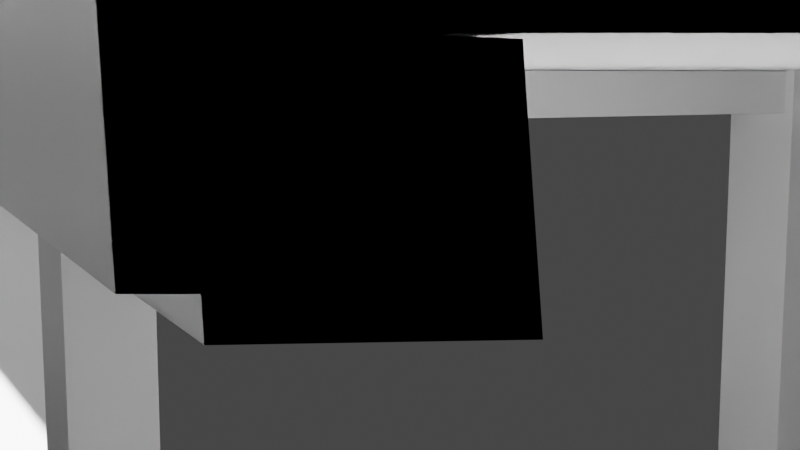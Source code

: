 # Source: 01-side-table.blend  (saved by Blender 2.80.41; exported with 4.5.12 LTS)
import bpy
from mathutils import Matrix  # noqa: F401  (used for matrix-valued properties, if any)

bpy.ops.wm.read_factory_settings(use_empty=True)
scene = bpy.context.scene
scene.name = 'Scene'

# ---- collections
col_collection = bpy.data.collections.new('Collection'); scene.collection.children.link(col_collection)
col_archive = bpy.data.collections.new('Archive'); scene.collection.children.link(col_archive)
col_bolts = bpy.data.collections.new('Bolts'); scene.collection.children.link(col_bolts)

# ---- materials (node trees are filled in below, after node groups)
mat_material = bpy.data.materials.new('Material')
mat_material.alpha_threshold = 0.0
mat_material.use_transparent_shadow = False
mat_material.line_color = (0.0, 0.0, 0.0, 1.0)
mat_material_001 = bpy.data.materials.new('Material.001')
mat_material_001.use_transparent_shadow = False
mat_material_001.roughness = 0.25

# ---- material node trees
mat_material.use_nodes = True; mat_material.node_tree.nodes.clear()
_N = mat_material.node_tree.nodes; _L = mat_material.node_tree.links
n0 = _N.new('ShaderNodeOutputMaterial'); n0.name = 'Material Output'; n0.location = (300, 300)
n1 = _N.new('ShaderNodeBsdfPrincipled'); n1.name = 'Principled BSDF'; n1.location = (10, 300)
n1.distribution = 'GGX'
n1.subsurface_method = 'BURLEY'
n1.inputs[2].default_value = 0.4
n1.inputs[3].default_value = 1.45
_L.new(n1.outputs[0], n0.inputs[0])
n0.is_active_output = True
mat_material_001.use_nodes = True; mat_material_001.node_tree.nodes.clear()
_N = mat_material_001.node_tree.nodes; _L = mat_material_001.node_tree.links
n0 = _N.new('ShaderNodeOutputMaterial'); n0.name = 'Material Output'; n0.location = (300, 300)
n1 = _N.new('ShaderNodeBsdfPrincipled'); n1.name = 'Principled BSDF'; n1.location = (10, 300)
n1.distribution = 'GGX'
n1.subsurface_method = 'BURLEY'
n1.inputs[0].default_value = (0.06072, 0.06072, 0.06072, 1.0)
n1.inputs[1].default_value = 0.8989
n1.inputs[2].default_value = 0.8483
n1.inputs[3].default_value = 1.45
n1.inputs[13].default_value = 0.3652
_L.new(n1.outputs[0], n0.inputs[0])
n0.is_active_output = True

# ---- world
world_world = bpy.data.worlds.new('World'); scene.world = world_world
world_world.use_nodes = True; world_world.node_tree.nodes.clear()
_N = world_world.node_tree.nodes; _L = world_world.node_tree.links
n0 = _N.new('ShaderNodeOutputWorld'); n0.name = 'World Output'; n0.location = (300, 300)
n1 = _N.new('ShaderNodeBackground'); n1.name = 'Background'; n1.location = (10, 300)
n1.inputs[0].default_value = (0.05088, 0.05088, 0.05088, 1.0)
_L.new(n1.outputs[0], n0.inputs[0])
n0.is_active_output = True
world_world.color = (0.05088, 0.05088, 0.05088)
world_world.use_sun_shadow = False
world_world.sun_shadow_jitter_overblur = 0.0

# ---- cameras
cam_camera = bpy.data.cameras.new('Camera')
cam_camera.clip_end = 100.0
cam_camera.ortho_scale = 7.314
cam_camera.dof.focus_distance = 0.0
cam_camera.dof.aperture_fstop = 128.0

# ---- lights
light_light = bpy.data.lights.new('Light', 'POINT')
light_light.transmission_factor = 0.0
light_light.energy = 1e+05
light_light.shadow_soft_size = 0.1
light_light.shadow_maximum_resolution = 0.006
light_light.use_absolute_resolution = True

# ---- meshes
me_cube_001 = bpy.data.meshes.new('Cube.001')
me_cube_001.from_pydata([(-1.0, -1.0, -1.925), (-1.0, -1.0, 1.0), (-1.0, 1.0, -1.925), (-1.0, 1.0, 1.0), (1.0, -1.0, -1.925), (1.0, -1.0, 1.0), (1.0, 1.0, -1.925), (1.0, 1.0, 1.0)], [], [(0, 1, 3, 2), (2, 3, 7, 6), (6, 7, 5, 4), (4, 5, 1, 0), (2, 6, 4, 0), (7, 3, 1, 5)])
_uv = me_cube_001.uv_layers.new(name='UVMap')
_uv.uv.foreach_set('vector', [0.375, 0.0, 0.625, 0.0, 0.625, 0.25, 0.375, 0.25, 0.375, 0.25, 0.625, 0.25, 0.625, 0.5, 0.375, 0.5, 0.375, 0.5, 0.625, 0.5, 0.625, 0.75, 0.375, 0.75, 0.375, 0.75, 0.625, 0.75, 0.625, 1.0, 0.375, 1.0, 0.125, 0.5, 0.375, 0.5, 0.375, 0.75, 0.125, 0.75, 0.625, 0.5, 0.875, 0.5, 0.875, 0.75, 0.625, 0.75])
me_cube_001.use_remesh_fix_poles = True
me_cube_001.use_remesh_preserve_attributes = False
me_cube_001.use_mirror_vertex_groups = False
me_cube_001.update()
me_cube_002 = bpy.data.meshes.new('Cube.002')
me_cube_002.from_pydata([(-1.0, -1.0, -1.0), (-0.9019, -0.9019, 1.038), (-1.0, 1.0, -1.0), (-0.9019, 0.9019, 1.038), (1.0, -1.0, -1.0), (0.9019, -0.9019, 1.038), (1.0, 1.0, -1.0), (0.9019, 0.9019, 1.038), (-1.0, -1.0, 1.0), (-1.0, 1.0, 1.0), (1.0, 1.0, 1.0), (1.0, -1.0, 1.0), (-0.9356, -0.9356, 1.0), (-0.9356, 0.9356, 1.0), (0.9356, 0.9356, 1.0), (0.9356, -0.9356, 1.0), (-1.0, -1.0, 3.111), (-1.0, 1.0, 3.111), (1.0, 1.0, 3.111), (1.0, -1.0, 3.111), (-0.9019, -0.9019, 3.073), (-0.9019, 0.9019, 3.073), (0.9019, 0.9019, 3.073), (0.9019, -0.9019, 3.073)], [], [(0, 8, 9, 2), (2, 9, 10, 6), (6, 10, 11, 4), (4, 11, 8, 0), (2, 6, 4, 0), (1, 5, 15, 12), (8, 11, 19, 16), (9, 8, 16, 17), (3, 7, 22, 21), (5, 1, 20, 23), (14, 13, 12, 15), (7, 3, 13, 14), (5, 7, 14, 15), (3, 1, 12, 13), (20, 21, 17, 16), (21, 22, 18, 17), (22, 23, 19, 18), (23, 20, 16, 19), (10, 9, 17, 18), (7, 5, 23, 22), (1, 3, 21, 20), (11, 10, 18, 19)])
_uv = me_cube_002.uv_layers.new(name='UVMap')
_uv.uv.foreach_set('vector', [0.375, 0.0, 0.625, 0.0, 0.625, 0.25, 0.375, 0.25, 0.375, 0.25, 0.625, 0.25, 0.625, 0.5, 0.375, 0.5, 0.375, 0.5, 0.625, 0.5, 0.625, 0.75, 0.375, 0.75, 0.375, 0.75, 0.625, 0.75, 0.625, 1.0, 0.375, 1.0, 0.125, 0.5, 0.375, 0.5, 0.375, 0.75, 0.125, 0.75, 0.867, 0.742, 0.633, 0.742, 0.633, 0.742, 0.867, 0.742, 0.625, 1.0, 0.625, 0.75, 0.625, 0.75, 0.625, 1.0, 0.625, 0.25, 0.625, 0.0, 0.625, 0.0, 0.625, 0.25, 0.867, 0.508, 0.633, 0.508, 0.633, 0.508, 0.867, 0.508, 0.633, 0.742, 0.867, 0.742, 0.867, 0.742, 0.633, 0.742, 0.633, 0.508, 0.867, 0.508, 0.867, 0.742, 0.633, 0.742, 0.633, 0.508, 0.867, 0.508, 0.867, 0.508, 0.633, 0.508, 0.633, 0.742, 0.633, 0.508, 0.633, 0.508, 0.633, 0.742, 0.867, 0.508, 0.867, 0.742, 0.867, 0.742, 0.867, 0.508, 0.867, 0.742, 0.867, 0.508, 0.875, 0.5, 0.875, 0.75, 0.867, 0.508, 0.633, 0.508, 0.625, 0.5, 0.875, 0.5, 0.633, 0.508, 0.633, 0.742, 0.625, 0.75, 0.625, 0.5, 0.633, 0.742, 0.867, 0.742, 0.875, 0.75, 0.625, 0.75, 0.625, 0.5, 0.625, 0.25, 0.625, 0.25, 0.625, 0.5, 0.633, 0.508, 0.633, 0.742, 0.633, 0.742, 0.633, 0.508, 0.867, 0.742, 0.867, 0.508, 0.867, 0.508, 0.867, 0.742, 0.625, 0.75, 0.625, 0.5, 0.625, 0.5, 0.625, 0.75])
me_cube_002.use_remesh_preserve_volume = False
me_cube_002.use_remesh_preserve_attributes = False
me_cube_002.use_mirror_vertex_groups = False
me_cube_002.update()
me_cube_003 = bpy.data.meshes.new('Cube.003')
me_cube_003.from_pydata([(-1.0, -1.0, -1.0), (-1.0, -1.0, 1.0), (-1.0, 1.0, -1.0), (-1.0, 1.0, 1.0), (1.0, -1.0, -1.0), (1.0, -1.0, 1.0), (1.0, 1.0, -1.0), (1.0, 1.0, 1.0)], [], [(0, 1, 3, 2), (2, 3, 7, 6), (6, 7, 5, 4), (4, 5, 1, 0), (2, 6, 4, 0), (7, 3, 1, 5)])
_uv = me_cube_003.uv_layers.new(name='UVMap')
_uv.uv.foreach_set('vector', [0.375, 0.0, 0.625, 0.0, 0.625, 0.25, 0.375, 0.25, 0.375, 0.25, 0.625, 0.25, 0.625, 0.5, 0.375, 0.5, 0.375, 0.5, 0.625, 0.5, 0.625, 0.75, 0.375, 0.75, 0.375, 0.75, 0.625, 0.75, 0.625, 1.0, 0.375, 1.0, 0.125, 0.5, 0.375, 0.5, 0.375, 0.75, 0.125, 0.75, 0.625, 0.5, 0.875, 0.5, 0.875, 0.75, 0.625, 0.75])
me_cube_003.use_remesh_preserve_volume = False
me_cube_003.use_remesh_preserve_attributes = False
me_cube_003.use_mirror_vertex_groups = False
me_cube_003.update()
me_cube_004 = bpy.data.meshes.new('Cube.004')
me_cube_004.from_pydata([(-1.0, -0.9921, -1.0), (-1.0, -1.0, 1.0), (-1.0, 1.0, -1.0), (-1.0, 1.0, 1.0), (1.0, -0.9921, -1.0), (1.0, -1.0, 1.0), (1.0, 1.0, -1.0), (1.0, 1.0, 1.0), (-0.9994, -0.9811, -0.7618), (-0.9994, -0.9811, 1.0), (1.001, -0.9811, -0.7618), (1.001, -0.9811, 1.0), (-1.0, 0.9894, 1.0), (1.0, 0.9894, -0.8349), (-1.0, 0.9894, -0.8349), (1.0, 0.9894, 1.0), (-0.9994, -0.9745, -1.0), (1.001, -0.9745, 1.0), (-0.9994, -0.9745, 1.0), (1.001, -0.9745, -1.0), (-1.0, 0.9819, 1.0), (1.0, 0.9819, -1.0), (-1.0, 0.9819, -1.0), (1.0, 0.9819, 1.0)], [], [(14, 12, 3, 2), (2, 3, 7, 6), (10, 11, 5, 4), (4, 5, 1, 0), (8, 10, 4, 0), (11, 9, 1, 5), (17, 18, 9, 11), (16, 19, 10, 8), (19, 17, 11, 10), (0, 1, 9, 8), (6, 7, 15, 13), (2, 6, 13, 14), (7, 3, 12, 15), (22, 20, 12, 14), (8, 9, 18, 16), (21, 23, 17, 19), (22, 21, 19, 16), (23, 20, 18, 17), (15, 12, 20, 23), (14, 13, 21, 22), (13, 15, 23, 21), (16, 18, 20, 22)])
_uv = me_cube_004.uv_layers.new(name='UVMap')
_uv.uv.foreach_set('vector', [0.375, 0.248, 0.625, 0.248, 0.625, 0.25, 0.375, 0.25, 0.375, 0.25, 0.625, 0.25, 0.625, 0.5, 0.375, 0.5, 0.375, 0.747, 0.625, 0.747, 0.625, 0.75, 0.375, 0.75, 0.375, 0.75, 0.625, 0.75, 0.625, 1.0, 0.375, 1.0, 0.125, 0.747, 0.375, 0.747, 0.375, 0.75, 0.125, 0.75, 0.625, 0.747, 0.875, 0.747, 0.875, 0.75, 0.625, 0.75, 0.625, 0.7454, 0.875, 0.7454, 0.875, 0.747, 0.625, 0.747, 0.125, 0.7454, 0.375, 0.7454, 0.375, 0.747, 0.125, 0.747, 0.375, 0.7454, 0.625, 0.7454, 0.625, 0.747, 0.375, 0.747, 0.375, 0.0, 0.625, 0.0, 0.625, 0.00305, 0.375, 0.00305, 0.375, 0.5, 0.625, 0.5, 0.625, 0.502, 0.375, 0.502, 0.125, 0.5, 0.375, 0.5, 0.375, 0.502, 0.125, 0.502, 0.625, 0.5, 0.875, 0.5, 0.875, 0.502, 0.625, 0.502, 0.375, 0.246, 0.625, 0.246, 0.625, 0.248, 0.375, 0.248, 0.375, 0.00305, 0.625, 0.00305, 0.625, 0.00463, 0.375, 0.00463, 0.375, 0.504, 0.625, 0.504, 0.625, 0.7454, 0.375, 0.7454, 0.125, 0.504, 0.375, 0.504, 0.375, 0.7454, 0.125, 0.7454, 0.625, 0.504, 0.875, 0.504, 0.875, 0.7454, 0.625, 0.7454, 0.625, 0.502, 0.875, 0.502, 0.875, 0.504, 0.625, 0.504, 0.125, 0.502, 0.375, 0.502, 0.375, 0.504, 0.125, 0.504, 0.375, 0.502, 0.625, 0.502, 0.625, 0.504, 0.375, 0.504, 0.375, 0.00463, 0.625, 0.00463, 0.625, 0.246, 0.375, 0.246])
me_cube_004.use_remesh_preserve_volume = False
me_cube_004.use_remesh_preserve_attributes = False
me_cube_004.use_mirror_vertex_groups = False
me_cube_004.update()
me_cube_005 = bpy.data.meshes.new('Cube.005')
me_cube_005.from_pydata([(-1.0, -1.0, -1.0), (-1.0, -1.0, 1.0), (-1.0, 1.0, -1.0), (-1.0, 1.0, 1.0), (1.0, -1.0, -1.0), (1.0, -1.0, 1.0), (1.0, 1.0, -1.0), (1.0, 1.0, 1.0)], [], [(0, 1, 3, 2), (2, 3, 7, 6), (6, 7, 5, 4), (4, 5, 1, 0), (2, 6, 4, 0), (7, 3, 1, 5)])
_uv = me_cube_005.uv_layers.new(name='UVMap')
_uv.uv.foreach_set('vector', [0.375, 0.0, 0.625, 0.0, 0.625, 0.25, 0.375, 0.25, 0.375, 0.25, 0.625, 0.25, 0.625, 0.5, 0.375, 0.5, 0.375, 0.5, 0.625, 0.5, 0.625, 0.75, 0.375, 0.75, 0.375, 0.75, 0.625, 0.75, 0.625, 1.0, 0.375, 1.0, 0.125, 0.5, 0.375, 0.5, 0.375, 0.75, 0.125, 0.75, 0.625, 0.5, 0.875, 0.5, 0.875, 0.75, 0.625, 0.75])
me_cube_005.use_remesh_preserve_volume = False
me_cube_005.use_remesh_preserve_attributes = False
me_cube_005.use_mirror_vertex_groups = False
me_cube_005.update()
me_cube_006 = bpy.data.meshes.new('Cube.006')
me_cube_006.from_pydata([(-1.0, -1.0, -1.0), (-1.0, -1.0, 1.0), (-1.0, 1.0, -1.0), (-1.0, 1.0, 1.0), (1.0, -1.0, -1.0), (1.0, -1.0, 1.0), (1.0, 1.0, -1.0), (1.0, 1.0, 1.0)], [], [(0, 1, 3, 2), (2, 3, 7, 6), (6, 7, 5, 4), (4, 5, 1, 0), (2, 6, 4, 0), (7, 3, 1, 5)])
_uv = me_cube_006.uv_layers.new(name='UVMap')
_uv.uv.foreach_set('vector', [0.375, 0.0, 0.625, 0.0, 0.625, 0.25, 0.375, 0.25, 0.375, 0.25, 0.625, 0.25, 0.625, 0.5, 0.375, 0.5, 0.375, 0.5, 0.625, 0.5, 0.625, 0.75, 0.375, 0.75, 0.375, 0.75, 0.625, 0.75, 0.625, 1.0, 0.375, 1.0, 0.125, 0.5, 0.375, 0.5, 0.375, 0.75, 0.125, 0.75, 0.625, 0.5, 0.875, 0.5, 0.875, 0.75, 0.625, 0.75])
me_cube_006.use_remesh_preserve_volume = False
me_cube_006.use_remesh_preserve_attributes = False
me_cube_006.use_mirror_vertex_groups = False
me_cube_006.update()
me_cube_007 = bpy.data.meshes.new('Cube.007')
me_cube_007.from_pydata([(-1.0, -1.0, -1.925), (-1.0, -1.0, 1.0), (-1.0, 1.0, -1.925), (-1.0, 1.0, 1.0), (1.0, -1.0, -1.925), (1.0, -1.0, 1.0), (1.0, 1.0, -1.925), (1.0, 1.0, 1.0)], [], [(0, 1, 3, 2), (2, 3, 7, 6), (6, 7, 5, 4), (4, 5, 1, 0), (2, 6, 4, 0), (7, 3, 1, 5)])
_uv = me_cube_007.uv_layers.new(name='UVMap')
_uv.uv.foreach_set('vector', [0.375, 0.0, 0.625, 0.0, 0.625, 0.25, 0.375, 0.25, 0.375, 0.25, 0.625, 0.25, 0.625, 0.5, 0.375, 0.5, 0.375, 0.5, 0.625, 0.5, 0.625, 0.75, 0.375, 0.75, 0.375, 0.75, 0.625, 0.75, 0.625, 1.0, 0.375, 1.0, 0.125, 0.5, 0.375, 0.5, 0.375, 0.75, 0.125, 0.75, 0.625, 0.5, 0.875, 0.5, 0.875, 0.75, 0.625, 0.75])
me_cube_007.use_remesh_fix_poles = True
me_cube_007.use_remesh_preserve_attributes = False
me_cube_007.use_mirror_vertex_groups = False
me_cube_007.update()
me_cube = bpy.data.meshes.new('Cube')
me_cube.from_pydata([(0.862, 0.862, 1.0), (0.862, 0.862, -1.0), (0.862, -0.862, 1.0), (0.862, -0.862, -1.0), (-0.862, 0.862, 1.0), (-0.862, 0.862, -1.0), (-0.862, -0.862, 1.0), (-0.862, -0.862, -1.0), (-1.0, 1.0, -1.0), (-1.0, -1.0, -1.0), (1.0, 1.0, -1.0), (1.0, -1.0, 1.0), (-1.0, -1.0, 1.0), (1.0, 1.0, 1.0), (1.0, -1.0, -1.0), (-1.0, 1.0, 1.0), (0.862, -0.862, -0.3643), (-0.862, -0.862, -0.3643), (0.862, 0.862, -0.3643), (-0.862, 0.862, -0.3643), (-0.7943, 0.7943, -5.682), (-0.7943, -0.7943, -5.682), (0.7943, 0.7943, -5.682), (0.7943, -0.7943, -5.682), (-0.862, 0.862, -5.682), (-0.862, -0.862, -5.682), (0.862, 0.862, -5.682), (0.862, -0.862, -5.682), (-0.7943, 0.7943, -0.2259), (-0.7943, -0.7943, -0.2259), (0.7943, 0.7943, -0.2259), (0.7943, -0.7943, -0.2259), (0.0, 1.0, -1.0), (0.0, -1.0, 1.0), (0.0, -1.0, -1.0), (0.0, 1.0, 1.0), (0.0, 0.862, -1.0), (0.0, -0.862, 1.0), (0.0, -0.862, -1.0), (0.0, 0.862, 1.0), (0.0, -0.862, -0.3643), (0.0, 0.862, -0.3643), (0.0, 0.862, -5.682), (0.0, -0.862, -5.682), (0.0, 0.7943, -5.682), (0.0, -0.7943, -5.682), (0.0, 0.7943, -0.2259), (0.0, -0.7943, -0.2259)], [], [(4, 6, 17, 19), (34, 33, 12, 9), (9, 12, 15, 8), (1, 3, 27, 26), (10, 13, 11, 14), (32, 35, 13, 10), (5, 7, 9, 8), (36, 5, 8, 32), (37, 6, 12, 33), (0, 2, 11, 13), (38, 3, 14, 34), (6, 4, 15, 12), (39, 0, 13, 35), (3, 1, 10, 14), (41, 19, 17, 40), (2, 0, 18, 16), (39, 4, 19, 41), (37, 2, 16, 40), (45, 21, 29, 47), (36, 1, 26, 42), (38, 7, 25, 43), (7, 5, 24, 25), (20, 21, 25, 24), (44, 20, 24, 42), (45, 23, 27, 43), (23, 22, 26, 27), (46, 30, 31, 47), (21, 20, 28, 29), (22, 23, 31, 30), (44, 22, 30, 46), (20, 44, 46, 28), (28, 46, 47, 29), (21, 45, 43, 25), (22, 44, 42, 26), (3, 38, 43, 27), (5, 36, 42, 24), (23, 45, 47, 31), (6, 37, 40, 17), (0, 39, 41, 18), (18, 41, 40, 16), (4, 39, 35, 15), (7, 38, 34, 9), (2, 37, 33, 11), (1, 36, 32, 10), (8, 15, 35, 32), (14, 11, 33, 34)])
_uv = me_cube.uv_layers.new(name='UVMap')
_uv.uv.foreach_set('vector', [0.8577, 0.5173, 0.8577, 0.7327, 0.8577, 0.7327, 0.8577, 0.5173, 0.375, 0.875, 0.625, 0.875, 0.625, 1.0, 0.375, 1.0, 0.375, 0.0, 0.625, 0.0, 0.625, 0.25, 0.375, 0.25, 0.3577, 0.5173, 0.3577, 0.7327, 0.3577, 0.7327, 0.3577, 0.5173, 0.375, 0.5, 0.625, 0.5, 0.625, 0.75, 0.375, 0.75, 0.375, 0.375, 0.625, 0.375, 0.625, 0.5, 0.375, 0.5, 0.1423, 0.5173, 0.1423, 0.7327, 0.125, 0.75, 0.125, 0.5, 0.25, 0.5173, 0.1423, 0.5173, 0.125, 0.5, 0.25, 0.5, 0.75, 0.7327, 0.8577, 0.7327, 0.875, 0.75, 0.75, 0.75, 0.6423, 0.5173, 0.6423, 0.7327, 0.625, 0.75, 0.625, 0.5, 0.25, 0.7327, 0.3577, 0.7327, 0.375, 0.75, 0.25, 0.75, 0.8577, 0.7327, 0.8577, 0.5173, 0.875, 0.5, 0.875, 0.75, 0.75, 0.5173, 0.6423, 0.5173, 0.625, 0.5, 0.75, 0.5, 0.3577, 0.7327, 0.3577, 0.5173, 0.375, 0.5, 0.375, 0.75, 0.75, 0.5173, 0.8577, 0.5173, 0.8577, 0.7327, 0.75, 0.7327, 0.6423, 0.7327, 0.6423, 0.5173, 0.6423, 0.5173, 0.6423, 0.7327, 0.75, 0.5173, 0.8577, 0.5173, 0.8577, 0.5173, 0.75, 0.5173, 0.75, 0.7327, 0.6423, 0.7327, 0.6423, 0.7327, 0.75, 0.7327, 0.25, 0.7243, 0.1507, 0.7243, 0.1507, 0.7243, 0.25, 0.7243, 0.25, 0.5173, 0.3577, 0.5173, 0.3577, 0.5173, 0.25, 0.5173, 0.25, 0.7327, 0.1423, 0.7327, 0.1423, 0.7327, 0.25, 0.7327, 0.1423, 0.7327, 0.1423, 0.5173, 0.1423, 0.5173, 0.1423, 0.7327, 0.1507, 0.5257, 0.1507, 0.7243, 0.1423, 0.7327, 0.1423, 0.5173, 0.25, 0.5257, 0.1507, 0.5257, 0.1423, 0.5173, 0.25, 0.5173, 0.25, 0.7243, 0.3493, 0.7243, 0.3577, 0.7327, 0.25, 0.7327, 0.3493, 0.7243, 0.3493, 0.5257, 0.3577, 0.5173, 0.3577, 0.7327, 0.25, 0.5257, 0.3493, 0.5257, 0.3493, 0.7243, 0.25, 0.7243, 0.1507, 0.7243, 0.1507, 0.5257, 0.1507, 0.5257, 0.1507, 0.7243, 0.3493, 0.5257, 0.3493, 0.7243, 0.3493, 0.7243, 0.3493, 0.5257, 0.25, 0.5257, 0.3493, 0.5257, 0.3493, 0.5257, 0.25, 0.5257, 0.1507, 0.5257, 0.25, 0.5257, 0.25, 0.5257, 0.1507, 0.5257, 0.1507, 0.5257, 0.25, 0.5257, 0.25, 0.7243, 0.1507, 0.7243, 0.1507, 0.7243, 0.25, 0.7243, 0.25, 0.7327, 0.1423, 0.7327, 0.3493, 0.5257, 0.25, 0.5257, 0.25, 0.5173, 0.3577, 0.5173, 0.3577, 0.7327, 0.25, 0.7327, 0.25, 0.7327, 0.3577, 0.7327, 0.1423, 0.5173, 0.25, 0.5173, 0.25, 0.5173, 0.1423, 0.5173, 0.3493, 0.7243, 0.25, 0.7243, 0.25, 0.7243, 0.3493, 0.7243, 0.8577, 0.7327, 0.75, 0.7327, 0.75, 0.7327, 0.8577, 0.7327, 0.6423, 0.5173, 0.75, 0.5173, 0.75, 0.5173, 0.6423, 0.5173, 0.6423, 0.5173, 0.75, 0.5173, 0.75, 0.7327, 0.6423, 0.7327, 0.8577, 0.5173, 0.75, 0.5173, 0.75, 0.5, 0.875, 0.5, 0.1423, 0.7327, 0.25, 0.7327, 0.25, 0.75, 0.125, 0.75, 0.6423, 0.7327, 0.75, 0.7327, 0.75, 0.75, 0.625, 0.75, 0.3577, 0.5173, 0.25, 0.5173, 0.25, 0.5, 0.375, 0.5, 0.375, 0.25, 0.625, 0.25, 0.625, 0.375, 0.375, 0.375, 0.375, 0.75, 0.625, 0.75, 0.625, 0.875, 0.375, 0.875])
me_cube.materials.append(mat_material)
me_cube.use_remesh_preserve_volume = False
me_cube.use_remesh_preserve_attributes = False
me_cube.use_mirror_vertex_groups = False
me_cube.update()
me_cylinder = bpy.data.meshes.new('Cylinder')
me_cylinder.from_pydata([(0.1991, -0.1673, 0.6882), (-0.1833, -0.1673, 0.6882), (0.1991, 0.2151, 0.6882), (-0.1833, 0.2151, 0.6882), (0.0, 1.0, -1.0), (-1.26e-07, 0.8679, 1.0), (0.1951, 0.9808, -1.0), (0.1693, 0.8512, 1.0), (0.3827, 0.9239, -1.0), (0.3321, 0.8019, 1.0), (0.5556, 0.8315, -1.0), (0.4822, 0.7217, 1.0), (0.7071, 0.7071, -1.0), (0.6137, 0.6137, 1.0), (0.8315, 0.5556, -1.0), (0.7217, 0.4822, 1.0), (0.9239, 0.3827, -1.0), (0.8019, 0.3321, 1.0), (0.9808, 0.1951, -1.0), (0.8513, 0.1693, 1.0), (1.0, 7.55e-08, -1.0), (0.8679, -9.421e-07, 1.0), (0.9808, -0.1951, -1.0), (0.8513, -0.1693, 1.0), (0.9239, -0.3827, -1.0), (0.8019, -0.3321, 1.0), (0.8315, -0.5556, -1.0), (0.7217, -0.4822, 1.0), (0.7071, -0.7071, -1.0), (0.6137, -0.6137, 1.0), (0.5556, -0.8315, -1.0), (0.4822, -0.7217, 1.0), (0.3827, -0.9239, -1.0), (0.3321, -0.8019, 1.0), (0.1951, -0.9808, -1.0), (0.1693, -0.8513, 1.0), (-3.258e-07, -1.0, -1.0), (-4.088e-07, -0.8679, 1.0), (-0.1951, -0.9808, -1.0), (-0.1693, -0.8513, 1.0), (-0.3827, -0.9239, -1.0), (-0.3321, -0.8019, 1.0), (-0.5556, -0.8315, -1.0), (-0.4822, -0.7217, 1.0), (-0.7071, -0.7071, -1.0), (-0.6137, -0.6137, 1.0), (-0.8315, -0.5556, -1.0), (-0.7217, -0.4822, 1.0), (-0.9239, -0.3827, -1.0), (-0.8019, -0.3321, 1.0), (-0.9808, -0.1951, -1.0), (-0.8513, -0.1693, 1.0), (-1.0, 9.656e-07, -1.0), (-0.8679, -1.696e-07, 1.0), (-0.9808, 0.1951, -1.0), (-0.8513, 0.1693, 1.0), (-0.9239, 0.3827, -1.0), (-0.8019, 0.3321, 1.0), (-0.8315, 0.5556, -1.0), (-0.7217, 0.4822, 1.0), (-0.7071, 0.7071, -1.0), (-0.6137, 0.6137, 1.0), (-0.5556, 0.8315, -1.0), (-0.4822, 0.7217, 1.0), (-0.3827, 0.9239, -1.0), (-0.3321, 0.8019, 1.0), (-0.1951, 0.9808, -1.0), (-0.1693, 0.8513, 1.0), (-2.196e-07, 0.6279, 1.509), (0.1225, 0.6158, 1.509), (0.2403, 0.5801, 1.509), (0.3488, 0.522, 1.509), (0.444, 0.444, 1.509), (0.522, 0.3488, 1.509), (0.5801, 0.2403, 1.509), (0.6158, 0.1225, 1.509), (0.6279, 1.429e-06, 1.509), (0.6158, -0.1225, 1.509), (0.5801, -0.2403, 1.509), (0.522, -0.3488, 1.509), (0.444, -0.444, 1.509), (0.3488, -0.522, 1.509), (0.2403, -0.5801, 1.509), (0.1225, -0.6158, 1.509), (-4.242e-07, -0.6279, 1.509), (-0.1225, -0.6158, 1.509), (-0.2403, -0.5801, 1.509), (-0.3488, -0.522, 1.509), (-0.444, -0.444, 1.509), (-0.522, -0.3488, 1.509), (-0.5801, -0.2403, 1.509), (-0.6158, -0.1225, 1.509), (-0.6279, 1.988e-06, 1.509), (-0.6158, 0.1225, 1.509), (-0.5801, 0.2403, 1.509), (-0.522, 0.3488, 1.509), (-0.444, 0.444, 1.509), (-0.3488, 0.522, 1.509), (-0.2403, 0.5801, 1.509), (-0.1225, 0.6158, 1.509), (0.1991, 0.2151, 1.509), (0.1991, -0.1673, 1.509), (-0.1833, 0.2151, 1.509), (-0.1833, -0.1673, 1.509)], [], [(0, 2, 3, 1), (2, 100, 102, 3), (2, 0, 101, 100), (4, 5, 7, 6), (6, 7, 9, 8), (8, 9, 11, 10), (10, 11, 13, 12), (12, 13, 15, 14), (14, 15, 17, 16), (16, 17, 19, 18), (18, 19, 21, 20), (20, 21, 23, 22), (22, 23, 25, 24), (24, 25, 27, 26), (26, 27, 29, 28), (28, 29, 31, 30), (30, 31, 33, 32), (32, 33, 35, 34), (34, 35, 37, 36), (36, 37, 39, 38), (38, 39, 41, 40), (40, 41, 43, 42), (42, 43, 45, 44), (44, 45, 47, 46), (46, 47, 49, 48), (48, 49, 51, 50), (50, 51, 53, 52), (52, 53, 55, 54), (54, 55, 57, 56), (56, 57, 59, 58), (58, 59, 61, 60), (60, 61, 63, 62), (62, 63, 65, 64), (17, 15, 73, 74), (64, 65, 67, 66), (66, 67, 5, 4), (4, 6, 8, 10, 12, 14, 16, 18, 20, 22, 24, 26, 28, 30, 32, 34, 36, 38, 40, 42, 44, 46, 48, 50, 52, 54, 56, 58, 60, 62, 64, 66), (69, 68, 99, 98, 97, 96, 95, 94, 102, 100, 74, 73, 72, 71, 70), (35, 33, 82, 83), (53, 51, 91, 92), (9, 7, 69, 70), (27, 25, 78, 79), (45, 43, 87, 88), (63, 61, 96, 97), (19, 17, 74, 75), (37, 35, 83, 84), (55, 53, 92, 93), (11, 9, 70, 71), (29, 27, 79, 80), (47, 45, 88, 89), (65, 63, 97, 98), (21, 19, 75, 76), (39, 37, 84, 85), (57, 55, 93, 94), (13, 11, 71, 72), (31, 29, 80, 81), (49, 47, 89, 90), (67, 65, 98, 99), (23, 21, 76, 77), (41, 39, 85, 86), (59, 57, 94, 95), (15, 13, 72, 73), (33, 31, 81, 82), (51, 49, 90, 91), (7, 5, 68, 69), (5, 67, 99, 68), (25, 23, 77, 78), (43, 41, 86, 87), (61, 59, 95, 96), (101, 0, 1, 103), (74, 100, 101, 103, 102, 94, 93, 92, 91, 90, 89, 88, 87, 86, 85, 84, 83, 82, 81, 80, 79, 78, 77, 76, 75), (103, 1, 3, 102)])
_uv = me_cylinder.uv_layers.new(name='UVMap')
_uv.uv.foreach_set('vector', [0.375, 0.0, 0.375, 0.25, 0.625, 0.25, 0.625, 0.0, 0.375, 0.25, 0.375, 0.3749, 0.625, 0.3749, 0.625, 0.25, 0.125, 0.5, 0.125, 0.75, 0.2499, 0.75, 0.2499, 0.5, 1.0, 0.5, 1.0, 1.0, 0.9688, 1.0, 0.9688, 0.5, 0.9688, 0.5, 0.9688, 1.0, 0.9375, 1.0, 0.9375, 0.5, 0.9375, 0.5, 0.9375, 1.0, 0.9062, 1.0, 0.9062, 0.5, 0.9062, 0.5, 0.9062, 1.0, 0.875, 1.0, 0.875, 0.5, 0.875, 0.5, 0.875, 1.0, 0.8438, 1.0, 0.8438, 0.5, 0.8438, 0.5, 0.8438, 1.0, 0.8125, 1.0, 0.8125, 0.5, 0.8125, 0.5, 0.8125, 1.0, 0.7812, 1.0, 0.7812, 0.5, 0.7812, 0.5, 0.7812, 1.0, 0.75, 1.0, 0.75, 0.5, 0.75, 0.5, 0.75, 1.0, 0.7188, 1.0, 0.7188, 0.5, 0.7188, 0.5, 0.7188, 1.0, 0.6875, 1.0, 0.6875, 0.5, 0.6875, 0.5, 0.6875, 1.0, 0.6562, 1.0, 0.6562, 0.5, 0.6562, 0.5, 0.6562, 1.0, 0.625, 1.0, 0.625, 0.5, 0.625, 0.5, 0.625, 1.0, 0.5938, 1.0, 0.5938, 0.5, 0.5938, 0.5, 0.5938, 1.0, 0.5625, 1.0, 0.5625, 0.5, 0.5625, 0.5, 0.5625, 1.0, 0.5312, 1.0, 0.5312, 0.5, 0.5312, 0.5, 0.5312, 1.0, 0.5, 1.0, 0.5, 0.5, 0.5, 0.5, 0.5, 1.0, 0.4688, 1.0, 0.4688, 0.5, 0.4688, 0.5, 0.4688, 1.0, 0.4375, 1.0, 0.4375, 0.5, 0.4375, 0.5, 0.4375, 1.0, 0.4062, 1.0, 0.4062, 0.5, 0.4062, 0.5, 0.4062, 1.0, 0.375, 1.0, 0.375, 0.5, 0.375, 0.5, 0.375, 1.0, 0.3438, 1.0, 0.3438, 0.5, 0.3438, 0.5, 0.3438, 1.0, 0.3125, 1.0, 0.3125, 0.5, 0.3125, 0.5, 0.3125, 1.0, 0.2812, 1.0, 0.2812, 0.5, 0.2812, 0.5, 0.2812, 1.0, 0.25, 1.0, 0.25, 0.5, 0.25, 0.5, 0.25, 1.0, 0.2188, 1.0, 0.2188, 0.5, 0.2188, 0.5, 0.2188, 1.0, 0.1875, 1.0, 0.1875, 0.5, 0.1875, 0.5, 0.1875, 1.0, 0.1562, 1.0, 0.1562, 0.5, 0.1562, 0.5, 0.1562, 1.0, 0.125, 1.0, 0.125, 0.5, 0.125, 0.5, 0.125, 1.0, 0.09375, 1.0, 0.09375, 0.5, 0.09375, 0.5, 0.09375, 1.0, 0.0625, 1.0, 0.0625, 0.5, 0.8125, 1.0, 0.8438, 1.0, 0.8438, 1.0, 0.8125, 1.0, 0.0625, 0.5, 0.0625, 1.0, 0.03125, 1.0, 0.03125, 0.5, 0.03125, 0.5, 0.03125, 1.0, 0.0, 1.0, 0.0, 0.5, 0.75, 0.49, 0.7968, 0.4854, 0.8418, 0.4717, 0.8833, 0.4496, 0.9197, 0.4197, 0.9496, 0.3833, 0.9717, 0.3418, 0.9854, 0.2968, 0.99, 0.25, 0.9854, 0.2032, 0.9717, 0.1582, 0.9496, 0.1167, 0.9197, 0.08029, 0.8833, 0.05045, 0.8418, 0.02827, 0.7968, 0.01461, 0.75, 0.01, 0.7032, 0.01461, 0.6582, 0.02827, 0.6167, 0.05045, 0.5803, 0.08029, 0.5504, 0.1167, 0.5283, 0.1582, 0.5146, 0.2032, 0.51, 0.25, 0.5146, 0.2968, 0.5283, 0.3418, 0.5504, 0.3833, 0.5803, 0.4197, 0.6167, 0.4496, 0.6582, 0.4717, 0.7032, 0.4854, 0.2968, 0.4854, 0.25, 0.49, 0.2032, 0.4854, 0.1582, 0.4717, 0.1167, 0.4496, 0.08029, 0.4197, 0.05045, 0.3833, 0.02827, 0.3418, 0.1799, 0.3322, 0.3261, 0.3322, 0.4717, 0.3418, 0.4496, 0.3833, 0.4197, 0.4197, 0.3833, 0.4496, 0.3418, 0.4717, 0.5312, 1.0, 0.5625, 1.0, 0.5625, 1.0, 0.5312, 1.0, 0.25, 1.0, 0.2812, 1.0, 0.2812, 1.0, 0.25, 1.0, 0.9375, 1.0, 0.9688, 1.0, 0.9688, 1.0, 0.9375, 1.0, 0.6562, 1.0, 0.6875, 1.0, 0.6875, 1.0, 0.6562, 1.0, 0.375, 1.0, 0.4062, 1.0, 0.4062, 1.0, 0.375, 1.0, 0.09375, 1.0, 0.125, 1.0, 0.125, 1.0, 0.09375, 1.0, 0.7812, 1.0, 0.8125, 1.0, 0.8125, 1.0, 0.7812, 1.0, 0.5, 1.0, 0.5312, 1.0, 0.5312, 1.0, 0.5, 1.0, 0.2188, 1.0, 0.25, 1.0, 0.25, 1.0, 0.2188, 1.0, 0.9062, 1.0, 0.9375, 1.0, 0.9375, 1.0, 0.9062, 1.0, 0.625, 1.0, 0.6562, 1.0, 0.6562, 1.0, 0.625, 1.0, 0.3438, 1.0, 0.375, 1.0, 0.375, 1.0, 0.3438, 1.0, 0.0625, 1.0, 0.09375, 1.0, 0.09375, 1.0, 0.0625, 1.0, 0.75, 1.0, 0.7812, 1.0, 0.7812, 1.0, 0.75, 1.0, 0.4688, 1.0, 0.5, 1.0, 0.5, 1.0, 0.4688, 1.0, 0.1875, 1.0, 0.2188, 1.0, 0.2188, 1.0, 0.1875, 1.0, 0.875, 1.0, 0.9062, 1.0, 0.9062, 1.0, 0.875, 1.0, 0.5938, 1.0, 0.625, 1.0, 0.625, 1.0, 0.5938, 1.0, 0.3125, 1.0, 0.3438, 1.0, 0.3438, 1.0, 0.3125, 1.0, 0.03125, 1.0, 0.0625, 1.0, 0.0625, 1.0, 0.03125, 1.0, 0.7188, 1.0, 0.75, 1.0, 0.75, 1.0, 0.7188, 1.0, 0.4375, 1.0, 0.4688, 1.0, 0.4688, 1.0, 0.4375, 1.0, 0.1562, 1.0, 0.1875, 1.0, 0.1875, 1.0, 0.1562, 1.0, 0.8438, 1.0, 0.875, 1.0, 0.875, 1.0, 0.8438, 1.0, 0.5625, 1.0, 0.5938, 1.0, 0.5938, 1.0, 0.5625, 1.0, 0.2812, 1.0, 0.3125, 1.0, 0.3125, 1.0, 0.2812, 1.0, 0.9688, 1.0, 1.0, 1.0, 1.0, 1.0, 0.9688, 1.0, 0.0, 1.0, 0.03125, 1.0, 0.03125, 1.0, 0.0, 1.0, 0.6875, 1.0, 0.7188, 1.0, 0.7188, 1.0, 0.6875, 1.0, 0.4062, 1.0, 0.4375, 1.0, 0.4375, 1.0, 0.4062, 1.0, 0.125, 1.0, 0.1562, 1.0, 0.1562, 1.0, 0.125, 1.0, 0.375, 0.8751, 0.375, 1.0, 0.625, 1.0, 0.625, 0.8751, 0.4717, 0.3418, 0.3261, 0.3322, 0.3261, 0.186, 0.1799, 0.186, 0.1799, 0.3322, 0.02827, 0.3418, 0.01461, 0.2968, 0.01, 0.25, 0.01461, 0.2032, 0.02827, 0.1582, 0.05045, 0.1167, 0.08029, 0.08029, 0.1167, 0.05045, 0.1582, 0.02827, 0.2032, 0.01461, 0.25, 0.01, 0.2968, 0.01461, 0.3418, 0.02827, 0.3833, 0.05045, 0.4197, 0.08029, 0.4496, 0.1167, 0.4717, 0.1582, 0.4854, 0.2032, 0.49, 0.25, 0.4854, 0.2968, 0.7501, 0.75, 0.875, 0.75, 0.875, 0.5, 0.7501, 0.5])
me_cylinder.materials.append(mat_material_001)
me_cylinder.use_remesh_preserve_volume = False
me_cylinder.use_remesh_preserve_attributes = False
me_cylinder.use_mirror_vertex_groups = False
me_cylinder.update()
me_cube_008 = bpy.data.meshes.new('Cube.008')
me_cube_008.from_pydata([(-1.0, -1.0, -1.0), (-1.0, -1.0, 1.0), (-1.0, 1.0, -1.0), (-1.0, 1.0, 1.0), (1.0, -1.0, -1.0), (1.0, -1.0, 1.0), (1.0, 1.0, -1.0), (1.0, 1.0, 1.0)], [], [(0, 1, 3, 2), (2, 3, 7, 6), (6, 7, 5, 4), (4, 5, 1, 0), (2, 6, 4, 0), (7, 3, 1, 5)])
_uv = me_cube_008.uv_layers.new(name='UVMap')
_uv.uv.foreach_set('vector', [0.375, 0.0, 0.625, 0.0, 0.625, 0.25, 0.375, 0.25, 0.375, 0.25, 0.625, 0.25, 0.625, 0.5, 0.375, 0.5, 0.375, 0.5, 0.625, 0.5, 0.625, 0.75, 0.375, 0.75, 0.375, 0.75, 0.625, 0.75, 0.625, 1.0, 0.375, 1.0, 0.125, 0.5, 0.375, 0.5, 0.375, 0.75, 0.125, 0.75, 0.625, 0.5, 0.875, 0.5, 0.875, 0.75, 0.625, 0.75])
me_cube_008.use_remesh_preserve_volume = False
me_cube_008.use_remesh_preserve_attributes = False
me_cube_008.use_mirror_vertex_groups = False
me_cube_008.update()

# ---- objects
ob_light = bpy.data.objects.new('Light', light_light)
ob_camera = bpy.data.objects.new('Camera', cam_camera)
ob_leg = bpy.data.objects.new('Leg', me_cube_001)
ob_leg_001 = bpy.data.objects.new('Leg.001', me_cube_001)
ob_leg_002 = bpy.data.objects.new('Leg.002', me_cube_001)
ob_leg_003 = bpy.data.objects.new('Leg.003', me_cube_001)
ob_top = bpy.data.objects.new('Top', me_cube_002)
ob_top_1 = bpy.data.objects.new('Top-1', me_cube_003)
ob_top_2 = bpy.data.objects.new('Top-2', me_cube_003)
ob_top_3 = bpy.data.objects.new('Top-3', me_cube_004)
ob_top_4 = bpy.data.objects.new('Top-4', me_cube_004)
ob_brace_1 = bpy.data.objects.new('Brace-1', me_cube_005)
ob_brace_2 = bpy.data.objects.new('Brace-2', me_cube_005)
ob_bottom_crossbar = bpy.data.objects.new('Bottom Crossbar', me_cube_006)
ob_riser = bpy.data.objects.new('Riser', me_cube_007)
ob_riser_001 = bpy.data.objects.new('Riser.001', me_cube_007)
ob_tabletop = bpy.data.objects.new('Tabletop', me_cube)
ob_bolt = bpy.data.objects.new('Bolt', me_cylinder)
ob_bolt_remove = bpy.data.objects.new('Bolt-remove', me_cube_008)
ob_bolt_001 = bpy.data.objects.new('Bolt.001', me_cylinder)
ob_bolt_002 = bpy.data.objects.new('Bolt.002', me_cylinder)
ob_bolt_003 = bpy.data.objects.new('Bolt.003', me_cylinder)
ob_bolt_004 = bpy.data.objects.new('Bolt.004', me_cylinder)
ob_bolt_005 = bpy.data.objects.new('Bolt.005', me_cylinder)
ob_bolt_006 = bpy.data.objects.new('Bolt.006', me_cylinder)
ob_bolt_007 = bpy.data.objects.new('Bolt.007', me_cylinder)

# ---- transforms, parenting, visibility, modifiers, constraints
ob_light.location = (4.076, 1.005, 5.904)
ob_light.rotation_euler = (0.6503, 0.05522, 1.866)
ob_light.lock_rotations_4d = False
ob_light.empty_display_type = 'ARROWS'
ob_light.color = (0.0, 0.0, 0.0, 0.0)
ob_light.lineart.crease_threshold = 0.0
ob_camera.location = (0.306, 0.2836, -0.0232)
ob_camera.rotation_euler = (1.438, -3.487e-06, 2.673)
ob_camera.lock_rotations_4d = False
ob_camera.empty_display_type = 'ARROWS'
ob_camera.color = (0.0, 0.0, 0.0, 0.0)
ob_camera.display_type = 'WIRE'
ob_camera.lineart.crease_threshold = 0.0
ob_leg.location = (0.2708, -0.2711, -0.1802)
ob_leg.scale = (0.0275, 0.0275, 0.1751)
ob_leg.lineart.crease_threshold = 0.0
ob_leg_001.location = (0.2708, 0.2727, -0.1802)
ob_leg_001.scale = (0.0275, 0.0275, 0.1751)
ob_leg_001.lineart.crease_threshold = 0.0
ob_leg_002.location = (-0.2718, -0.2711, -0.1802)
ob_leg_002.scale = (0.0275, 0.0275, 0.1751)
ob_leg_002.lineart.crease_threshold = 0.0
ob_leg_003.location = (-0.2718, 0.2727, -0.1802)
ob_leg_003.scale = (0.0275, 0.0275, 0.1751)
ob_leg_003.lineart.crease_threshold = 0.0
ob_top.location = (0.0, 0.0, -0.006137)
ob_top.scale = (-0.2776, -0.2776, -0.01319)
ob_top.lineart.crease_threshold = 0.0
ob_top_1.location = (-0.2811, -0.002006, 0.00768)
ob_top_1.scale = (0.04787, -0.3448, -0.01372)
ob_top_1.lineart.crease_threshold = 0.0
ob_top_2.location = (0.2814, -0.002006, 0.00768)
ob_top_2.scale = (0.04787, -0.3448, -0.01372)
ob_top_2.lineart.crease_threshold = 0.0
ob_top_3.location = (-0.0003768, -0.299, 0.00768)
ob_top_3.rotation_euler = (0.0, -0.0, 1.571)
ob_top_3.scale = (0.04787, -0.2354, -0.01372)
ob_top_3.lineart.crease_threshold = 0.0
ob_top_4.location = (-0.0003768, 0.2944, 0.00768)
ob_top_4.rotation_euler = (0.0, -0.0, 1.571)
ob_top_4.scale = (0.04787, -0.2354, -0.01372)
ob_top_4.lineart.crease_threshold = 0.0
ob_brace_1.location = (-0.2674, -0.002006, -0.4127)
ob_brace_1.rotation_euler = (-0.0, 1.571, 0.0)
ob_brace_1.scale = (0.02818, -0.2759, -0.01318)
ob_brace_1.lineart.crease_threshold = 0.0
ob_brace_2.location = (0.272, -0.002006, -0.4127)
ob_brace_2.rotation_euler = (-0.0, 1.571, 0.0)
ob_brace_2.scale = (0.02818, -0.2759, -0.01152)
ob_brace_2.lineart.crease_threshold = 0.0
ob_bottom_crossbar.location = (-0.002235, -0.1186, -0.4127)
ob_bottom_crossbar.rotation_euler = (-0.0, 9.425, 1.571)
ob_bottom_crossbar.scale = (0.03249, -0.2678, -0.01152)
ob_bottom_crossbar.lineart.crease_threshold = 0.0
_m = ob_bottom_crossbar.modifiers.new('Array', 'ARRAY')
_m.count = 3
_m.constant_offset_displace = (0.0, 0.0, 0.0)
_m.relative_offset_displace = (-1.7, 0.0, 0.0)
ob_riser.location = (-0.2652, 0.1048, -0.2846)
ob_riser.scale = (-0.007008, -0.01047, -0.1348)
ob_riser.lineart.crease_threshold = 0.0
_m = ob_riser.modifiers.new('Array', 'ARRAY')
_m.count = 3
_m.constant_offset_displace = (0.0, 0.0, 0.0)
_m.relative_offset_displace = (0.0, 5.4, 0.0)
ob_riser_001.location = (0.2703, 0.1048, -0.2846)
ob_riser_001.scale = (-0.007008, -0.01047, -0.1348)
ob_riser_001.lineart.crease_threshold = 0.0
_m = ob_riser_001.modifiers.new('Array', 'ARRAY')
_m.count = 3
_m.constant_offset_displace = (0.0, 0.0, 0.0)
_m.relative_offset_displace = (0.0, 5.4, 0.0)
ob_tabletop.location = (0.0, 0.0, 0.0)
ob_tabletop.scale = (0.33, 0.33, 0.0075)
ob_tabletop.lock_rotations_4d = False
ob_tabletop.empty_display_type = 'ARROWS'
ob_tabletop.lineart.crease_threshold = 0.0
ob_bolt.location = (0.2991, 0.2756, -0.02436)
ob_bolt.rotation_euler = (-0.0, 1.571, 0.0)
ob_bolt.scale = (0.004137, 0.004137, 0.0005004)
ob_bolt.lineart.crease_threshold = 0.0
ob_bolt_remove.parent = ob_bolt
ob_bolt_remove.matrix_parent_inverse = Matrix(((1.825e-05, -0.0, -241.7, -5.887), (-0.0, 241.7, -0.0, -66.62), (1998.0, -0.0, 0.0001509, -602.0), (-0.0, -0.0, -0.0, 1.0)))
ob_bolt_remove.location = (0.302, 0.2757, -0.02439)
ob_bolt_remove.scale = (0.0004113, 0.0007912, 0.0007912)
ob_bolt_remove.lineart.crease_threshold = 0.0
ob_bolt_001.location = (0.2991, -0.2736, -0.02436)
ob_bolt_001.rotation_euler = (-0.0, 1.571, 0.0)
ob_bolt_001.scale = (0.004137, 0.004137, 0.0005004)
ob_bolt_001.lineart.crease_threshold = 0.0
ob_bolt_002.location = (0.2851, -0.1227, -0.4118)
ob_bolt_002.rotation_euler = (-0.0, 1.571, 0.0)
ob_bolt_002.scale = (0.004137, 0.004137, 0.0005004)
ob_bolt_002.lineart.crease_threshold = 0.0
ob_bolt_003.location = (0.2851, 0.1089, -0.4118)
ob_bolt_003.rotation_euler = (-0.0, 1.571, 0.0)
ob_bolt_003.scale = (0.004137, 0.004137, 0.0005004)
ob_bolt_003.lineart.crease_threshold = 0.0
ob_bolt_004.location = (-0.2999, -0.2711, -0.02152)
ob_bolt_004.rotation_euler = (-0.0, 4.712, 0.0)
ob_bolt_004.scale = (0.004137, 0.004137, 0.0005004)
ob_bolt_004.lineart.crease_threshold = 0.0
ob_bolt_005.location = (-0.2999, 0.2748, -0.02152)
ob_bolt_005.rotation_euler = (-0.0, 4.712, 0.0)
ob_bolt_005.scale = (0.004137, 0.004137, 0.0005004)
ob_bolt_005.lineart.crease_threshold = 0.0
ob_bolt_006.location = (-0.2814, 0.1021, -0.4062)
ob_bolt_006.rotation_euler = (-0.0, 4.712, 0.0)
ob_bolt_006.scale = (0.004137, 0.004137, 0.0005004)
ob_bolt_006.lineart.crease_threshold = 0.0
ob_bolt_007.location = (-0.2814, -0.1192, -0.4062)
ob_bolt_007.rotation_euler = (-0.0, 4.712, 0.0)
ob_bolt_007.scale = (0.004137, 0.004137, 0.0005004)
ob_bolt_007.lineart.crease_threshold = 0.0

# ---- collection membership
col_collection.objects.link(ob_light)
col_collection.objects.link(ob_camera)
col_collection.objects.link(ob_leg)
col_collection.objects.link(ob_leg_001)
col_collection.objects.link(ob_leg_002)
col_collection.objects.link(ob_leg_003)
col_collection.objects.link(ob_top)
col_collection.objects.link(ob_top_1)
col_collection.objects.link(ob_top_2)
col_collection.objects.link(ob_top_3)
col_collection.objects.link(ob_top_4)
col_collection.objects.link(ob_brace_1)
col_collection.objects.link(ob_brace_2)
col_collection.objects.link(ob_bottom_crossbar)
col_collection.objects.link(ob_riser)
col_collection.objects.link(ob_riser_001)
col_archive.objects.link(ob_tabletop)
col_bolts.objects.link(ob_bolt)
col_bolts.objects.link(ob_bolt_remove)
col_bolts.objects.link(ob_bolt_001)
col_bolts.objects.link(ob_bolt_002)
col_bolts.objects.link(ob_bolt_003)
col_bolts.objects.link(ob_bolt_004)
col_bolts.objects.link(ob_bolt_005)
col_bolts.objects.link(ob_bolt_006)
col_bolts.objects.link(ob_bolt_007)

# ---- scene / render settings (as saved in the file)
scene.camera = ob_camera
scene.frame_start = 1; scene.frame_end = 250; scene.frame_set(1)
scene.render.engine = 'BLENDER_EEVEE_NEXT'
scene.render.fps = 30
scene.cycles.use_denoising = False
scene.cycles.samples = 128
scene.cycles.sampling_pattern = 'TABULATED_SOBOL'
scene.cycles.use_adaptive_sampling = False
scene.cycles.use_light_tree = False
scene.view_settings.view_transform = 'Filmic'
bpy.context.view_layer.update()
